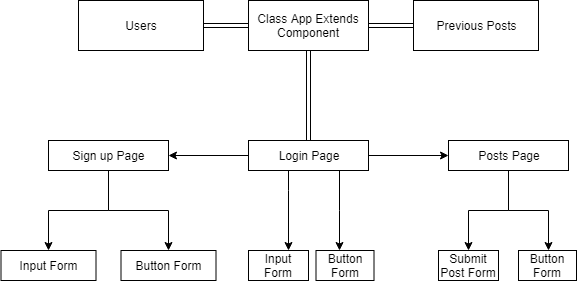

The diagram above was exported from draw.io. Its source (the exported page's mxGraphModel, read from the mxfile embedded in the PNG):
<mxGraphModel dx="754" dy="435" grid="1" gridSize="10" guides="1" tooltips="1" connect="1" arrows="1" fold="1" page="1" pageScale="1" pageWidth="850" pageHeight="1100" math="0" shadow="0">
  <root>
    <mxCell id="0" />
    <mxCell id="1" parent="0" />
    <mxCell id="DOvl-kHeIg3oz5cNR0Nf-46" style="edgeStyle=orthogonalEdgeStyle;shape=link;rounded=0;orthogonalLoop=1;jettySize=auto;html=1;entryX=0.5;entryY=0;entryDx=0;entryDy=0;" edge="1" parent="1" source="DOvl-kHeIg3oz5cNR0Nf-1" target="DOvl-kHeIg3oz5cNR0Nf-2">
      <mxGeometry relative="1" as="geometry" />
    </mxCell>
    <mxCell id="DOvl-kHeIg3oz5cNR0Nf-48" value="" style="edgeStyle=orthogonalEdgeStyle;shape=link;rounded=0;orthogonalLoop=1;jettySize=auto;html=1;" edge="1" parent="1" source="DOvl-kHeIg3oz5cNR0Nf-1" target="DOvl-kHeIg3oz5cNR0Nf-47">
      <mxGeometry relative="1" as="geometry" />
    </mxCell>
    <mxCell id="DOvl-kHeIg3oz5cNR0Nf-1" value="Class App Extends Component" style="rounded=0;whiteSpace=wrap;html=1;" vertex="1" parent="1">
      <mxGeometry x="360" y="70" width="120" height="50" as="geometry" />
    </mxCell>
    <mxCell id="DOvl-kHeIg3oz5cNR0Nf-5" value="" style="edgeStyle=orthogonalEdgeStyle;rounded=0;orthogonalLoop=1;jettySize=auto;html=1;" edge="1" parent="1" source="DOvl-kHeIg3oz5cNR0Nf-2" target="DOvl-kHeIg3oz5cNR0Nf-4">
      <mxGeometry relative="1" as="geometry" />
    </mxCell>
    <mxCell id="DOvl-kHeIg3oz5cNR0Nf-7" value="" style="edgeStyle=orthogonalEdgeStyle;rounded=0;orthogonalLoop=1;jettySize=auto;html=1;" edge="1" parent="1" source="DOvl-kHeIg3oz5cNR0Nf-2" target="DOvl-kHeIg3oz5cNR0Nf-6">
      <mxGeometry relative="1" as="geometry" />
    </mxCell>
    <mxCell id="DOvl-kHeIg3oz5cNR0Nf-29" style="edgeStyle=orthogonalEdgeStyle;rounded=0;orthogonalLoop=1;jettySize=auto;html=1;" edge="1" parent="1" source="DOvl-kHeIg3oz5cNR0Nf-2">
      <mxGeometry relative="1" as="geometry">
        <mxPoint x="400" y="320" as="targetPoint" />
        <Array as="points">
          <mxPoint x="400" y="260" />
          <mxPoint x="400" y="260" />
        </Array>
      </mxGeometry>
    </mxCell>
    <mxCell id="DOvl-kHeIg3oz5cNR0Nf-2" value="Login Page" style="rounded=0;whiteSpace=wrap;html=1;" vertex="1" parent="1">
      <mxGeometry x="360" y="210" width="120" height="30" as="geometry" />
    </mxCell>
    <mxCell id="DOvl-kHeIg3oz5cNR0Nf-34" style="edgeStyle=orthogonalEdgeStyle;rounded=0;orthogonalLoop=1;jettySize=auto;html=1;" edge="1" parent="1" source="DOvl-kHeIg3oz5cNR0Nf-6">
      <mxGeometry relative="1" as="geometry">
        <mxPoint x="580" y="320" as="targetPoint" />
        <Array as="points">
          <mxPoint x="620" y="280" />
        </Array>
      </mxGeometry>
    </mxCell>
    <mxCell id="DOvl-kHeIg3oz5cNR0Nf-35" style="edgeStyle=orthogonalEdgeStyle;rounded=0;orthogonalLoop=1;jettySize=auto;html=1;" edge="1" parent="1" source="DOvl-kHeIg3oz5cNR0Nf-6">
      <mxGeometry relative="1" as="geometry">
        <mxPoint x="660" y="320" as="targetPoint" />
        <Array as="points">
          <mxPoint x="620" y="280" />
        </Array>
      </mxGeometry>
    </mxCell>
    <mxCell id="DOvl-kHeIg3oz5cNR0Nf-6" value="Posts Page" style="rounded=0;whiteSpace=wrap;html=1;" vertex="1" parent="1">
      <mxGeometry x="560" y="210" width="120" height="30" as="geometry" />
    </mxCell>
    <mxCell id="DOvl-kHeIg3oz5cNR0Nf-25" style="edgeStyle=orthogonalEdgeStyle;rounded=0;orthogonalLoop=1;jettySize=auto;html=1;" edge="1" parent="1" source="DOvl-kHeIg3oz5cNR0Nf-4">
      <mxGeometry relative="1" as="geometry">
        <mxPoint x="280" y="320" as="targetPoint" />
        <Array as="points">
          <mxPoint x="220" y="280" />
          <mxPoint x="280" y="280" />
        </Array>
      </mxGeometry>
    </mxCell>
    <mxCell id="DOvl-kHeIg3oz5cNR0Nf-37" style="edgeStyle=orthogonalEdgeStyle;rounded=0;orthogonalLoop=1;jettySize=auto;html=1;entryX=0.5;entryY=0;entryDx=0;entryDy=0;" edge="1" parent="1" source="DOvl-kHeIg3oz5cNR0Nf-4" target="DOvl-kHeIg3oz5cNR0Nf-16">
      <mxGeometry relative="1" as="geometry">
        <Array as="points">
          <mxPoint x="220" y="280" />
          <mxPoint x="160" y="280" />
        </Array>
      </mxGeometry>
    </mxCell>
    <mxCell id="DOvl-kHeIg3oz5cNR0Nf-4" value="Sign up Page" style="rounded=0;whiteSpace=wrap;html=1;" vertex="1" parent="1">
      <mxGeometry x="160" y="210" width="120" height="30" as="geometry" />
    </mxCell>
    <mxCell id="DOvl-kHeIg3oz5cNR0Nf-16" value="Input Form" style="rounded=0;whiteSpace=wrap;html=1;" vertex="1" parent="1">
      <mxGeometry x="112.5" y="320" width="95" height="30" as="geometry" />
    </mxCell>
    <mxCell id="DOvl-kHeIg3oz5cNR0Nf-27" value="Button Form" style="rounded=0;whiteSpace=wrap;html=1;" vertex="1" parent="1">
      <mxGeometry x="427.5" y="320" width="58" height="30" as="geometry" />
    </mxCell>
    <mxCell id="DOvl-kHeIg3oz5cNR0Nf-30" value="Input Form" style="rounded=0;whiteSpace=wrap;html=1;" vertex="1" parent="1">
      <mxGeometry x="360" y="320" width="60" height="30" as="geometry" />
    </mxCell>
    <mxCell id="DOvl-kHeIg3oz5cNR0Nf-31" value="Button Form" style="rounded=0;whiteSpace=wrap;html=1;" vertex="1" parent="1">
      <mxGeometry x="232.5" y="320" width="95" height="30" as="geometry" />
    </mxCell>
    <mxCell id="DOvl-kHeIg3oz5cNR0Nf-33" style="edgeStyle=orthogonalEdgeStyle;rounded=0;orthogonalLoop=1;jettySize=auto;html=1;" edge="1" parent="1">
      <mxGeometry relative="1" as="geometry">
        <mxPoint x="450.5" y="320" as="targetPoint" />
        <mxPoint x="450.5" y="240" as="sourcePoint" />
        <Array as="points">
          <mxPoint x="451" y="280" />
          <mxPoint x="451" y="280" />
        </Array>
      </mxGeometry>
    </mxCell>
    <mxCell id="DOvl-kHeIg3oz5cNR0Nf-39" value="" style="edgeStyle=orthogonalEdgeStyle;shape=link;rounded=0;orthogonalLoop=1;jettySize=auto;html=1;" edge="1" parent="1" source="DOvl-kHeIg3oz5cNR0Nf-38" target="DOvl-kHeIg3oz5cNR0Nf-1">
      <mxGeometry relative="1" as="geometry" />
    </mxCell>
    <mxCell id="DOvl-kHeIg3oz5cNR0Nf-38" value="Users" style="rounded=0;whiteSpace=wrap;html=1;" vertex="1" parent="1">
      <mxGeometry x="190" y="70" width="125" height="50" as="geometry" />
    </mxCell>
    <mxCell id="DOvl-kHeIg3oz5cNR0Nf-44" value="Submit Post Form" style="rounded=0;whiteSpace=wrap;html=1;" vertex="1" parent="1">
      <mxGeometry x="550" y="320" width="60" height="30" as="geometry" />
    </mxCell>
    <mxCell id="DOvl-kHeIg3oz5cNR0Nf-45" value="Button Form" style="rounded=0;whiteSpace=wrap;html=1;" vertex="1" parent="1">
      <mxGeometry x="630" y="320" width="58" height="30" as="geometry" />
    </mxCell>
    <mxCell id="DOvl-kHeIg3oz5cNR0Nf-47" value="Previous Posts" style="rounded=0;whiteSpace=wrap;html=1;" vertex="1" parent="1">
      <mxGeometry x="525" y="70" width="125" height="50" as="geometry" />
    </mxCell>
  </root>
</mxGraphModel>